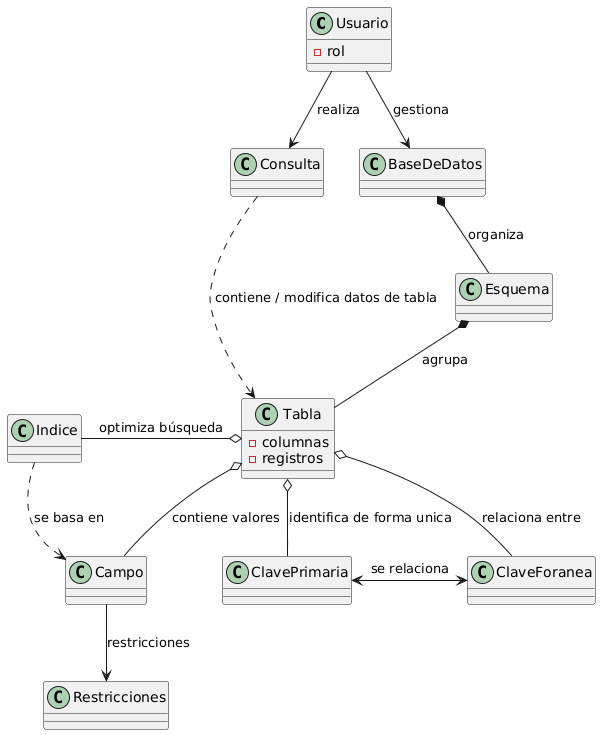

The diagram above was rendered by PlantUML. Its source (embedded in the PNG):
@startuml
class Usuario {
 - rol
}

class Consulta {
}

class BaseDeDatos {
}

class Esquema {
}

class Tabla {
 - columnas
 - registros
}

class Campo {
}

class Indice {
}

class ClavePrimaria {
}

class ClaveForanea {
}

' --- ALINEACIÓN HORIZONTAL FORZADA ---
Consulta -[hidden]right- BaseDeDatos
Indice -[hidden]right- Tabla
ClavePrimaria -[hidden]right- ClaveForanea
' -------------------------------------

' --- Relaciones con rombos ---
Usuario --> BaseDeDatos : gestiona
Usuario --> Consulta : realiza

BaseDeDatos *-- Esquema : organiza
Esquema *-- Tabla : agrupa

Tabla o-- Indice : optimiza búsqueda
Tabla o-- Campo : contiene valores
Campo --> Restricciones : restricciones

Consulta ..> Tabla : contiene / modifica datos de tabla

Tabla o-- ClavePrimaria : identifica de forma unica
Tabla o-- ClaveForanea : relaciona entre

ClavePrimaria  <-->  ClaveForanea : se relaciona

' --- NUEVA RELACIÓN DISCONTINUA ---
Indice ..> Campo : se basa en
@enduml